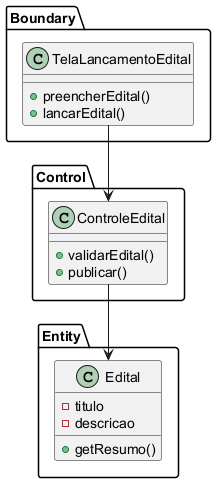

The diagram above was rendered by PlantUML. Its source (embedded in the PNG):
@startuml
' UC018 - Lançar Edital de Vagas - Diagrama de Classes de Análise
package Boundary {
  class TelaLancamentoEdital {
    +preencherEdital()
    +lancarEdital()
  }
}

package Control {
  class ControleEdital {
    +validarEdital()
    +publicar()
  }
}

package Entity {
  class Edital {
    -titulo
    -descricao
    +getResumo()
  }
}

TelaLancamentoEdital --> ControleEdital
ControleEdital --> Edital
@enduml